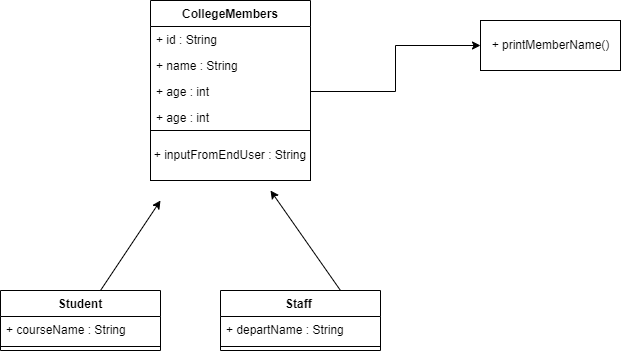

The diagram above was exported from draw.io. Its source (the exported page's mxGraphModel, read from the mxfile embedded in the PNG):
<mxGraphModel dx="868" dy="482" grid="1" gridSize="10" guides="1" tooltips="1" connect="1" arrows="1" fold="1" page="1" pageScale="1" pageWidth="850" pageHeight="1100" math="0" shadow="0">
  <root>
    <mxCell id="0" />
    <mxCell id="1" parent="0" />
    <mxCell id="EGXI7X56FBhNo8ihrg8I-5" value="CollegeMembers" style="swimlane;fontStyle=1;align=center;verticalAlign=top;childLayout=stackLayout;horizontal=1;startSize=26;horizontalStack=0;resizeParent=1;resizeParentMax=0;resizeLast=0;collapsible=1;marginBottom=0;" vertex="1" parent="1">
      <mxGeometry x="180" y="10" width="160" height="164" as="geometry" />
    </mxCell>
    <mxCell id="EGXI7X56FBhNo8ihrg8I-6" value="+ id : String" style="text;strokeColor=none;fillColor=none;align=left;verticalAlign=top;spacingLeft=4;spacingRight=4;overflow=hidden;rotatable=0;points=[[0,0.5],[1,0.5]];portConstraint=eastwest;" vertex="1" parent="EGXI7X56FBhNo8ihrg8I-5">
      <mxGeometry y="26" width="160" height="26" as="geometry" />
    </mxCell>
    <mxCell id="EGXI7X56FBhNo8ihrg8I-9" value="+ name : String" style="text;strokeColor=none;fillColor=none;align=left;verticalAlign=top;spacingLeft=4;spacingRight=4;overflow=hidden;rotatable=0;points=[[0,0.5],[1,0.5]];portConstraint=eastwest;" vertex="1" parent="EGXI7X56FBhNo8ihrg8I-5">
      <mxGeometry y="52" width="160" height="26" as="geometry" />
    </mxCell>
    <mxCell id="EGXI7X56FBhNo8ihrg8I-10" value="+ age : int" style="text;strokeColor=none;fillColor=none;align=left;verticalAlign=top;spacingLeft=4;spacingRight=4;overflow=hidden;rotatable=0;points=[[0,0.5],[1,0.5]];portConstraint=eastwest;" vertex="1" parent="EGXI7X56FBhNo8ihrg8I-5">
      <mxGeometry y="78" width="160" height="26" as="geometry" />
    </mxCell>
    <mxCell id="EGXI7X56FBhNo8ihrg8I-36" value="+ age : int" style="text;strokeColor=none;fillColor=none;align=left;verticalAlign=top;spacingLeft=4;spacingRight=4;overflow=hidden;rotatable=0;points=[[0,0.5],[1,0.5]];portConstraint=eastwest;" vertex="1" parent="EGXI7X56FBhNo8ihrg8I-5">
      <mxGeometry y="104" width="160" height="26" as="geometry" />
    </mxCell>
    <mxCell id="EGXI7X56FBhNo8ihrg8I-12" value="+ address : String" style="text;strokeColor=none;fillColor=none;align=left;verticalAlign=top;spacingLeft=4;spacingRight=4;overflow=hidden;rotatable=0;points=[[0,0.5],[1,0.5]];portConstraint=eastwest;" vertex="1" parent="EGXI7X56FBhNo8ihrg8I-5">
      <mxGeometry y="130" width="160" height="26" as="geometry" />
    </mxCell>
    <mxCell id="EGXI7X56FBhNo8ihrg8I-7" value="" style="line;strokeWidth=1;fillColor=none;align=left;verticalAlign=middle;spacingTop=-1;spacingLeft=3;spacingRight=3;rotatable=0;labelPosition=right;points=[];portConstraint=eastwest;" vertex="1" parent="EGXI7X56FBhNo8ihrg8I-5">
      <mxGeometry y="156" width="160" height="8" as="geometry" />
    </mxCell>
    <mxCell id="EGXI7X56FBhNo8ihrg8I-13" value="Student" style="swimlane;fontStyle=1;align=center;verticalAlign=top;childLayout=stackLayout;horizontal=1;startSize=26;horizontalStack=0;resizeParent=1;resizeParentMax=0;resizeLast=0;collapsible=1;marginBottom=0;" vertex="1" parent="1">
      <mxGeometry x="30" y="300" width="160" height="60" as="geometry" />
    </mxCell>
    <mxCell id="EGXI7X56FBhNo8ihrg8I-14" value="+ courseName : String" style="text;strokeColor=none;fillColor=none;align=left;verticalAlign=top;spacingLeft=4;spacingRight=4;overflow=hidden;rotatable=0;points=[[0,0.5],[1,0.5]];portConstraint=eastwest;" vertex="1" parent="EGXI7X56FBhNo8ihrg8I-13">
      <mxGeometry y="26" width="160" height="26" as="geometry" />
    </mxCell>
    <mxCell id="EGXI7X56FBhNo8ihrg8I-15" value="" style="line;strokeWidth=1;fillColor=none;align=left;verticalAlign=middle;spacingTop=-1;spacingLeft=3;spacingRight=3;rotatable=0;labelPosition=right;points=[];portConstraint=eastwest;" vertex="1" parent="EGXI7X56FBhNo8ihrg8I-13">
      <mxGeometry y="52" width="160" height="8" as="geometry" />
    </mxCell>
    <mxCell id="EGXI7X56FBhNo8ihrg8I-17" value="Staff " style="swimlane;fontStyle=1;align=center;verticalAlign=top;childLayout=stackLayout;horizontal=1;startSize=26;horizontalStack=0;resizeParent=1;resizeParentMax=0;resizeLast=0;collapsible=1;marginBottom=0;" vertex="1" parent="1">
      <mxGeometry x="250" y="300" width="160" height="60" as="geometry" />
    </mxCell>
    <mxCell id="EGXI7X56FBhNo8ihrg8I-18" value="+ departName : String" style="text;strokeColor=none;fillColor=none;align=left;verticalAlign=top;spacingLeft=4;spacingRight=4;overflow=hidden;rotatable=0;points=[[0,0.5],[1,0.5]];portConstraint=eastwest;" vertex="1" parent="EGXI7X56FBhNo8ihrg8I-17">
      <mxGeometry y="26" width="160" height="26" as="geometry" />
    </mxCell>
    <mxCell id="EGXI7X56FBhNo8ihrg8I-19" value="" style="line;strokeWidth=1;fillColor=none;align=left;verticalAlign=middle;spacingTop=-1;spacingLeft=3;spacingRight=3;rotatable=0;labelPosition=right;points=[];portConstraint=eastwest;" vertex="1" parent="EGXI7X56FBhNo8ihrg8I-17">
      <mxGeometry y="52" width="160" height="8" as="geometry" />
    </mxCell>
    <mxCell id="EGXI7X56FBhNo8ihrg8I-21" value="" style="endArrow=classic;html=1;rounded=0;" edge="1" parent="1">
      <mxGeometry width="50" height="50" relative="1" as="geometry">
        <mxPoint x="130" y="300" as="sourcePoint" />
        <mxPoint x="190" y="210" as="targetPoint" />
        <Array as="points">
          <mxPoint x="130" y="300" />
        </Array>
      </mxGeometry>
    </mxCell>
    <mxCell id="EGXI7X56FBhNo8ihrg8I-22" value="" style="endArrow=classic;html=1;rounded=0;exitX=0.75;exitY=0;exitDx=0;exitDy=0;" edge="1" parent="1" source="EGXI7X56FBhNo8ihrg8I-17">
      <mxGeometry width="50" height="50" relative="1" as="geometry">
        <mxPoint x="340" y="208" as="sourcePoint" />
        <mxPoint x="300" y="200" as="targetPoint" />
        <Array as="points" />
      </mxGeometry>
    </mxCell>
    <mxCell id="EGXI7X56FBhNo8ihrg8I-29" value="+ inputFromEndUser : String" style="whiteSpace=wrap;html=1;" vertex="1" parent="1">
      <mxGeometry x="180" y="140" width="160" height="50" as="geometry" />
    </mxCell>
    <mxCell id="EGXI7X56FBhNo8ihrg8I-34" value="+ printMemberName()" style="html=1;" vertex="1" parent="1">
      <mxGeometry x="510" y="30" width="140" height="50" as="geometry" />
    </mxCell>
    <mxCell id="EGXI7X56FBhNo8ihrg8I-38" style="edgeStyle=orthogonalEdgeStyle;rounded=0;orthogonalLoop=1;jettySize=auto;html=1;entryX=0;entryY=0.5;entryDx=0;entryDy=0;" edge="1" parent="1" source="EGXI7X56FBhNo8ihrg8I-10" target="EGXI7X56FBhNo8ihrg8I-34">
      <mxGeometry relative="1" as="geometry" />
    </mxCell>
  </root>
</mxGraphModel>